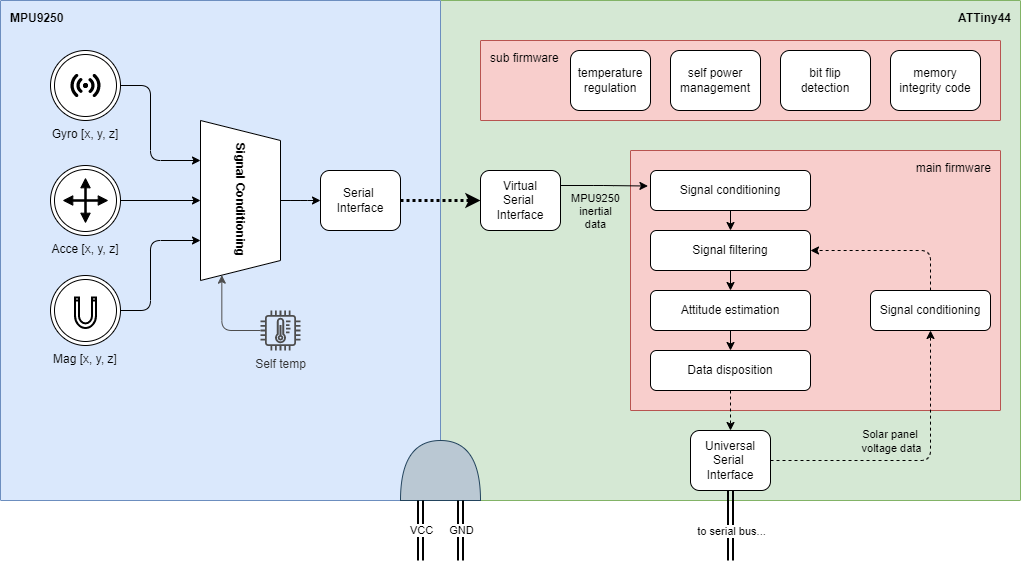

The diagram above was exported from draw.io. Its source (the exported page's mxGraphModel, read from the mxfile embedded in the PNG):
<mxGraphModel dx="441" dy="1104" grid="1" gridSize="10" guides="1" tooltips="1" connect="1" arrows="1" fold="1" page="1" pageScale="1" pageWidth="1600" pageHeight="900" background="#FFFFFF" math="0" shadow="0">
  <root>
    <mxCell id="0" />
    <mxCell id="1" parent="0" />
    <mxCell id="34" value="ATTiny44" style="sketch=0;points=[[0,0,0],[0.25,0,0],[0.5,0,0],[0.75,0,0],[1,0,0],[1,0.25,0],[1,0.5,0],[1,0.75,0],[1,1,0],[0.75,1,0],[0.5,1,0],[0.25,1,0],[0,1,0],[0,0.75,0],[0,0.5,0],[0,0.25,0]];rounded=1;absoluteArcSize=1;arcSize=2;html=1;strokeColor=#82b366;shadow=0;dashed=0;fontSize=12;align=right;verticalAlign=top;spacing=10;spacingTop=-4;fillColor=#d5e8d4;fontStyle=1" vertex="1" parent="1">
      <mxGeometry x="480" y="40" width="580" height="500" as="geometry" />
    </mxCell>
    <mxCell id="61" value="sub firmware" style="sketch=0;points=[[0,0,0],[0.25,0,0],[0.5,0,0],[0.75,0,0],[1,0,0],[1,0.25,0],[1,0.5,0],[1,0.75,0],[1,1,0],[0.75,1,0],[0.5,1,0],[0.25,1,0],[0,1,0],[0,0.75,0],[0,0.5,0],[0,0.25,0]];rounded=1;absoluteArcSize=1;arcSize=2;html=1;strokeColor=#b85450;shadow=0;dashed=0;fontSize=12;align=left;verticalAlign=top;spacing=10;spacingTop=-4;fillColor=#f8cecc;fontStyle=0" vertex="1" parent="1">
      <mxGeometry x="520" y="80" width="520" height="80" as="geometry" />
    </mxCell>
    <mxCell id="36" value="main firmware" style="sketch=0;points=[[0,0,0],[0.25,0,0],[0.5,0,0],[0.75,0,0],[1,0,0],[1,0.25,0],[1,0.5,0],[1,0.75,0],[1,1,0],[0.75,1,0],[0.5,1,0],[0.25,1,0],[0,1,0],[0,0.75,0],[0,0.5,0],[0,0.25,0]];rounded=1;absoluteArcSize=1;arcSize=2;html=1;strokeColor=#b85450;shadow=0;dashed=0;fontSize=12;align=right;verticalAlign=top;spacing=10;spacingTop=-4;fillColor=#f8cecc;fontStyle=0" vertex="1" parent="1">
      <mxGeometry x="670" y="190" width="370" height="260" as="geometry" />
    </mxCell>
    <mxCell id="33" value="MPU9250" style="sketch=0;points=[[0,0,0],[0.25,0,0],[0.5,0,0],[0.75,0,0],[1,0,0],[1,0.25,0],[1,0.5,0],[1,0.75,0],[1,1,0],[0.75,1,0],[0.5,1,0],[0.25,1,0],[0,1,0],[0,0.75,0],[0,0.5,0],[0,0.25,0]];rounded=1;absoluteArcSize=1;arcSize=2;html=1;strokeColor=#6c8ebf;shadow=0;dashed=0;fontSize=12;align=left;verticalAlign=top;spacing=10;spacingTop=-4;fillColor=#dae8fc;fontStyle=1" vertex="1" parent="1">
      <mxGeometry x="40" y="40" width="440" height="500" as="geometry" />
    </mxCell>
    <mxCell id="9" value="" style="group;spacingTop=0;labelPosition=center;verticalLabelPosition=bottom;align=center;verticalAlign=top;fontColor=default;labelBackgroundColor=none;fontStyle=0" parent="1" vertex="1" connectable="0">
      <mxGeometry x="90" y="90" width="70" height="70" as="geometry" />
    </mxCell>
    <mxCell id="3" value="Gyro [x, y, z]" style="ellipse;shape=doubleEllipse;whiteSpace=wrap;html=1;aspect=fixed;labelBackgroundColor=none;fontColor=none;labelPosition=center;verticalLabelPosition=bottom;align=center;verticalAlign=top;" parent="9" vertex="1">
      <mxGeometry width="70" height="70" as="geometry" />
    </mxCell>
    <mxCell id="7" value="" style="points=[[0.005,0.09,0],[0.08,0,0],[0.76,0.25,0],[1,0.92,0],[0.91,0.995,0],[0.57,0.995,0],[0.045,0.955,0],[0.005,0.43,0]];verticalLabelPosition=bottom;sketch=0;html=1;verticalAlign=top;aspect=fixed;align=center;pointerEvents=1;shape=mxgraph.cisco19.3g_4g_indicator;fillColor=#000000;strokeColor=none;labelBackgroundColor=none;fontColor=none;direction=east;rotation=45;" parent="9" vertex="1">
      <mxGeometry x="35" y="26.25" width="17.5" height="17.5" as="geometry" />
    </mxCell>
    <mxCell id="8" value="" style="points=[[0.005,0.09,0],[0.08,0,0],[0.76,0.25,0],[1,0.92,0],[0.91,0.995,0],[0.57,0.995,0],[0.045,0.955,0],[0.005,0.43,0]];verticalLabelPosition=bottom;sketch=0;html=1;verticalAlign=top;aspect=fixed;align=center;pointerEvents=1;shape=mxgraph.cisco19.3g_4g_indicator;fillColor=#000000;strokeColor=none;labelBackgroundColor=none;fontColor=none;direction=west;rotation=45;" parent="9" vertex="1">
      <mxGeometry x="17.5" y="26.25" width="17.5" height="17.5" as="geometry" />
    </mxCell>
    <mxCell id="24" style="edgeStyle=none;html=1;exitX=1;exitY=0.5;exitDx=0;exitDy=0;entryX=0.5;entryY=1;entryDx=0;entryDy=0;fontColor=none;" parent="1" source="13" target="22" edge="1">
      <mxGeometry relative="1" as="geometry" />
    </mxCell>
    <mxCell id="23" style="edgeStyle=elbowEdgeStyle;html=1;exitX=1;exitY=0.5;exitDx=0;exitDy=0;entryX=0.75;entryY=1;entryDx=0;entryDy=0;fontColor=none;" parent="1" source="17" target="22" edge="1">
      <mxGeometry relative="1" as="geometry">
        <Array as="points">
          <mxPoint x="190" y="310" />
        </Array>
      </mxGeometry>
    </mxCell>
    <mxCell id="29" style="edgeStyle=elbowEdgeStyle;html=1;exitX=0.5;exitY=0;exitDx=0;exitDy=0;entryX=0;entryY=0.5;entryDx=0;entryDy=0;strokeColor=#000000;fontSize=12;fontColor=none;" parent="1" source="22" target="28" edge="1">
      <mxGeometry relative="1" as="geometry" />
    </mxCell>
    <mxCell id="22" value="Signal Conditioning" style="shape=trapezoid;perimeter=trapezoidPerimeter;whiteSpace=wrap;html=1;fixedSize=1;labelBackgroundColor=none;rotation=90;fontStyle=1;fontSize=12;" parent="1" vertex="1">
      <mxGeometry x="200" y="200" width="160" height="80" as="geometry" />
    </mxCell>
    <mxCell id="25" style="edgeStyle=elbowEdgeStyle;html=1;exitX=1;exitY=0.5;exitDx=0;exitDy=0;entryX=0.25;entryY=1;entryDx=0;entryDy=0;fontColor=none;" parent="1" source="3" target="22" edge="1">
      <mxGeometry relative="1" as="geometry">
        <Array as="points">
          <mxPoint x="190" y="180" />
        </Array>
      </mxGeometry>
    </mxCell>
    <mxCell id="27" style="edgeStyle=elbowEdgeStyle;html=1;entryX=1;entryY=0.75;entryDx=0;entryDy=0;fontSize=12;fontColor=none;strokeColor=#4D4D4D;elbow=vertical;" parent="1" target="22" edge="1" source="26">
      <mxGeometry relative="1" as="geometry">
        <mxPoint x="170" y="470" as="sourcePoint" />
        <Array as="points">
          <mxPoint x="300" y="370" />
          <mxPoint x="250" y="430" />
        </Array>
      </mxGeometry>
    </mxCell>
    <mxCell id="26" value="Self temp" style="sketch=0;outlineConnect=0;dashed=0;verticalLabelPosition=bottom;verticalAlign=top;align=center;html=1;fontSize=12;fontStyle=0;aspect=fixed;pointerEvents=1;shape=mxgraph.aws4.iot_thing_temperature_sensor;labelBackgroundColor=none;fillColor=#4D4D4D;fontColor=#333333;strokeColor=#666666;" parent="1" vertex="1">
      <mxGeometry x="300" y="350" width="40" height="40" as="geometry" />
    </mxCell>
    <mxCell id="31" style="edgeStyle=none;html=1;exitX=1;exitY=0.5;exitDx=0;exitDy=0;entryX=0;entryY=0.5;entryDx=0;entryDy=0;dashed=1;dashPattern=1 1;jumpSize=6;strokeWidth=3;" edge="1" parent="1" source="28" target="30">
      <mxGeometry relative="1" as="geometry" />
    </mxCell>
    <mxCell id="28" value="Serial &lt;br&gt;Interface" style="rounded=1;whiteSpace=wrap;html=1;labelBackgroundColor=none;fontSize=12;" parent="1" vertex="1">
      <mxGeometry x="360" y="210" width="80" height="60" as="geometry" />
    </mxCell>
    <mxCell id="46" style="edgeStyle=elbowEdgeStyle;jumpSize=6;html=1;exitX=1;exitY=0.25;exitDx=0;exitDy=0;entryX=-0.016;entryY=0.388;entryDx=0;entryDy=0;strokeWidth=1;entryPerimeter=0;" edge="1" parent="1" source="30" target="37">
      <mxGeometry relative="1" as="geometry" />
    </mxCell>
    <mxCell id="47" value="MPU9250&lt;br&gt;inertial&lt;br&gt;data" style="edgeLabel;html=1;align=center;verticalAlign=middle;resizable=0;points=[];labelBackgroundColor=none;" vertex="1" connectable="0" parent="46">
      <mxGeometry x="-0.3147" y="1" relative="1" as="geometry">
        <mxPoint x="4" y="26" as="offset" />
      </mxGeometry>
    </mxCell>
    <mxCell id="30" value="Virtual&lt;br&gt;Serial &lt;br&gt;Interface" style="rounded=1;whiteSpace=wrap;html=1;labelBackgroundColor=none;fontSize=12;" vertex="1" parent="1">
      <mxGeometry x="520" y="210" width="80" height="60" as="geometry" />
    </mxCell>
    <mxCell id="49" value="" style="edgeStyle=elbowEdgeStyle;jumpSize=6;html=1;strokeWidth=1;entryX=0.5;entryY=1;entryDx=0;entryDy=0;elbow=vertical;dashed=1;" edge="1" parent="1" source="35" target="48">
      <mxGeometry relative="1" as="geometry">
        <Array as="points">
          <mxPoint x="880" y="500" />
        </Array>
      </mxGeometry>
    </mxCell>
    <mxCell id="50" value="Solar panel &lt;br&gt;voltage data" style="edgeLabel;html=1;align=center;verticalAlign=middle;resizable=0;points=[];labelBackgroundColor=none;" vertex="1" connectable="0" parent="49">
      <mxGeometry x="0.5056" relative="1" as="geometry">
        <mxPoint x="-40" y="39" as="offset" />
      </mxGeometry>
    </mxCell>
    <mxCell id="52" style="edgeStyle=elbowEdgeStyle;jumpSize=6;elbow=vertical;html=1;exitX=0.5;exitY=1;exitDx=0;exitDy=0;strokeWidth=2;shape=link;startArrow=block;startWidth=8.08;endWidth=8.08;" edge="1" parent="1" source="35">
      <mxGeometry relative="1" as="geometry">
        <mxPoint x="770" y="600" as="targetPoint" />
      </mxGeometry>
    </mxCell>
    <mxCell id="53" value="to serial bus..." style="edgeLabel;html=1;align=center;verticalAlign=middle;resizable=0;points=[];rotation=0;" vertex="1" connectable="0" parent="52">
      <mxGeometry x="0.3497" y="2" relative="1" as="geometry">
        <mxPoint x="-2" y="-7" as="offset" />
      </mxGeometry>
    </mxCell>
    <mxCell id="35" value="Universal&lt;br&gt;Serial &lt;br&gt;Interface" style="rounded=1;whiteSpace=wrap;html=1;labelBackgroundColor=none;fontSize=12;" vertex="1" parent="1">
      <mxGeometry x="730" y="470" width="80" height="60" as="geometry" />
    </mxCell>
    <mxCell id="44" style="edgeStyle=none;jumpSize=6;html=1;exitX=0.5;exitY=1;exitDx=0;exitDy=0;entryX=0.5;entryY=0;entryDx=0;entryDy=0;strokeWidth=1;" edge="1" parent="1" source="37" target="38">
      <mxGeometry relative="1" as="geometry" />
    </mxCell>
    <mxCell id="37" value="Signal conditioning" style="rounded=1;whiteSpace=wrap;html=1;labelBackgroundColor=none;fontSize=12;" vertex="1" parent="1">
      <mxGeometry x="690" y="210" width="160" height="40" as="geometry" />
    </mxCell>
    <mxCell id="43" style="edgeStyle=none;jumpSize=6;html=1;exitX=0.5;exitY=1;exitDx=0;exitDy=0;entryX=0.5;entryY=0;entryDx=0;entryDy=0;strokeWidth=1;" edge="1" parent="1" source="38" target="39">
      <mxGeometry relative="1" as="geometry" />
    </mxCell>
    <mxCell id="38" value="Signal filtering" style="rounded=1;whiteSpace=wrap;html=1;labelBackgroundColor=none;fontSize=12;" vertex="1" parent="1">
      <mxGeometry x="690" y="270" width="160" height="40" as="geometry" />
    </mxCell>
    <mxCell id="42" style="edgeStyle=none;jumpSize=6;html=1;exitX=0.5;exitY=1;exitDx=0;exitDy=0;entryX=0.5;entryY=0;entryDx=0;entryDy=0;strokeWidth=1;" edge="1" parent="1" source="39" target="40">
      <mxGeometry relative="1" as="geometry" />
    </mxCell>
    <mxCell id="39" value="Attitude estimation" style="rounded=1;whiteSpace=wrap;html=1;labelBackgroundColor=none;fontSize=12;" vertex="1" parent="1">
      <mxGeometry x="690" y="330" width="160" height="40" as="geometry" />
    </mxCell>
    <mxCell id="41" style="edgeStyle=none;jumpSize=6;html=1;exitX=0.5;exitY=1;exitDx=0;exitDy=0;entryX=0.5;entryY=0;entryDx=0;entryDy=0;strokeWidth=1;dashed=1;" edge="1" parent="1" source="40" target="35">
      <mxGeometry relative="1" as="geometry" />
    </mxCell>
    <mxCell id="40" value="Data disposition" style="rounded=1;whiteSpace=wrap;html=1;labelBackgroundColor=none;fontSize=12;" vertex="1" parent="1">
      <mxGeometry x="690" y="390" width="160" height="40" as="geometry" />
    </mxCell>
    <mxCell id="51" style="edgeStyle=elbowEdgeStyle;jumpSize=6;html=1;exitX=0.5;exitY=0;exitDx=0;exitDy=0;entryX=1;entryY=0.5;entryDx=0;entryDy=0;dashed=1;strokeWidth=1;" edge="1" parent="1" source="48" target="38">
      <mxGeometry relative="1" as="geometry">
        <Array as="points">
          <mxPoint x="970" y="290" />
        </Array>
      </mxGeometry>
    </mxCell>
    <mxCell id="48" value="Signal conditioning" style="whiteSpace=wrap;html=1;fillColor=rgb(255, 255, 255);rounded=1;labelBackgroundColor=none;" vertex="1" parent="1">
      <mxGeometry x="910" y="330" width="120" height="40" as="geometry" />
    </mxCell>
    <mxCell id="55" value="temperature&lt;br&gt;regulation" style="rounded=1;whiteSpace=wrap;html=1;labelBackgroundColor=none;" vertex="1" parent="1">
      <mxGeometry x="610" y="90" width="80" height="60" as="geometry" />
    </mxCell>
    <mxCell id="58" value="self power&lt;br&gt;management" style="rounded=1;whiteSpace=wrap;html=1;labelBackgroundColor=none;" vertex="1" parent="1">
      <mxGeometry x="710" y="90" width="90" height="60" as="geometry" />
    </mxCell>
    <mxCell id="62" value="bit flip&lt;br&gt;detection" style="rounded=1;whiteSpace=wrap;html=1;labelBackgroundColor=none;" vertex="1" parent="1">
      <mxGeometry x="820" y="90" width="90" height="60" as="geometry" />
    </mxCell>
    <mxCell id="63" value="memory integrity code" style="rounded=1;whiteSpace=wrap;html=1;labelBackgroundColor=none;" vertex="1" parent="1">
      <mxGeometry x="930" y="90" width="90" height="60" as="geometry" />
    </mxCell>
    <mxCell id="64" value="" style="shape=or;whiteSpace=wrap;html=1;labelBackgroundColor=none;rotation=-90;fillColor=#bac8d3;strokeColor=#23445d;" vertex="1" parent="1">
      <mxGeometry x="450" y="470" width="60" height="80" as="geometry" />
    </mxCell>
    <mxCell id="65" style="edgeStyle=elbowEdgeStyle;jumpSize=6;elbow=vertical;html=1;exitX=0.5;exitY=1;exitDx=0;exitDy=0;strokeWidth=2;shape=link;startArrow=block;startWidth=8.08;endWidth=8.08;" edge="1" parent="1">
      <mxGeometry relative="1" as="geometry">
        <mxPoint x="460" y="600" as="targetPoint" />
        <mxPoint x="460" y="540" as="sourcePoint" />
      </mxGeometry>
    </mxCell>
    <mxCell id="66" value="VCC" style="edgeLabel;html=1;align=center;verticalAlign=middle;resizable=0;points=[];rotation=0;" vertex="1" connectable="0" parent="65">
      <mxGeometry x="0.3497" y="2" relative="1" as="geometry">
        <mxPoint x="-2" y="-11" as="offset" />
      </mxGeometry>
    </mxCell>
    <mxCell id="67" style="edgeStyle=elbowEdgeStyle;jumpSize=6;elbow=vertical;html=1;exitX=0.5;exitY=1;exitDx=0;exitDy=0;strokeWidth=2;shape=link;startArrow=block;startWidth=8.08;endWidth=8.08;" edge="1" parent="1">
      <mxGeometry relative="1" as="geometry">
        <mxPoint x="500.0000000000001" y="600" as="targetPoint" />
        <mxPoint x="500.0000000000001" y="540" as="sourcePoint" />
      </mxGeometry>
    </mxCell>
    <mxCell id="68" value="GND" style="edgeLabel;html=1;align=center;verticalAlign=middle;resizable=0;points=[];rotation=0;" vertex="1" connectable="0" parent="67">
      <mxGeometry x="0.3497" y="2" relative="1" as="geometry">
        <mxPoint x="-2" y="-11" as="offset" />
      </mxGeometry>
    </mxCell>
    <mxCell id="69" value="" style="group" vertex="1" connectable="0" parent="1">
      <mxGeometry x="90" y="205" width="70" height="70" as="geometry" />
    </mxCell>
    <mxCell id="13" value="Acce [x, y, z]" style="ellipse;shape=doubleEllipse;whiteSpace=wrap;html=1;aspect=fixed;labelBackgroundColor=none;fontColor=none;container=0;labelPosition=center;verticalLabelPosition=bottom;align=center;verticalAlign=top;" parent="69" vertex="1">
      <mxGeometry width="70" height="70" as="geometry" />
    </mxCell>
    <mxCell id="20" value="" style="html=1;shadow=0;dashed=0;align=center;verticalAlign=middle;shape=mxgraph.arrows2.quadArrow;dy=0.69;dx=9.18;notch=24;arrowHead=3.93;labelBackgroundColor=none;fontColor=none;fillColor=#000000;" parent="69" vertex="1">
      <mxGeometry x="13.125" y="13.125" width="43.75" height="43.75" as="geometry" />
    </mxCell>
    <mxCell id="70" value="" style="group" vertex="1" connectable="0" parent="1">
      <mxGeometry x="90" y="315" width="70" height="70" as="geometry" />
    </mxCell>
    <mxCell id="17" value="Mag [x, y, z]" style="ellipse;shape=doubleEllipse;whiteSpace=wrap;html=1;aspect=fixed;labelBackgroundColor=none;fontColor=none;container=0;labelPosition=center;verticalLabelPosition=bottom;align=center;verticalAlign=top;" parent="70" vertex="1">
      <mxGeometry width="70" height="70" as="geometry" />
    </mxCell>
    <mxCell id="21" value="" style="html=1;verticalLabelPosition=bottom;align=center;labelBackgroundColor=#ffffff;verticalAlign=top;strokeWidth=2;strokeColor=#000000;shadow=0;dashed=0;shape=mxgraph.ios7.icons.magnet;pointerEvents=1;fontColor=none;fillColor=none;" parent="70" vertex="1">
      <mxGeometry x="24.5" y="21.875" width="21" height="30.625" as="geometry" />
    </mxCell>
  </root>
</mxGraphModel>